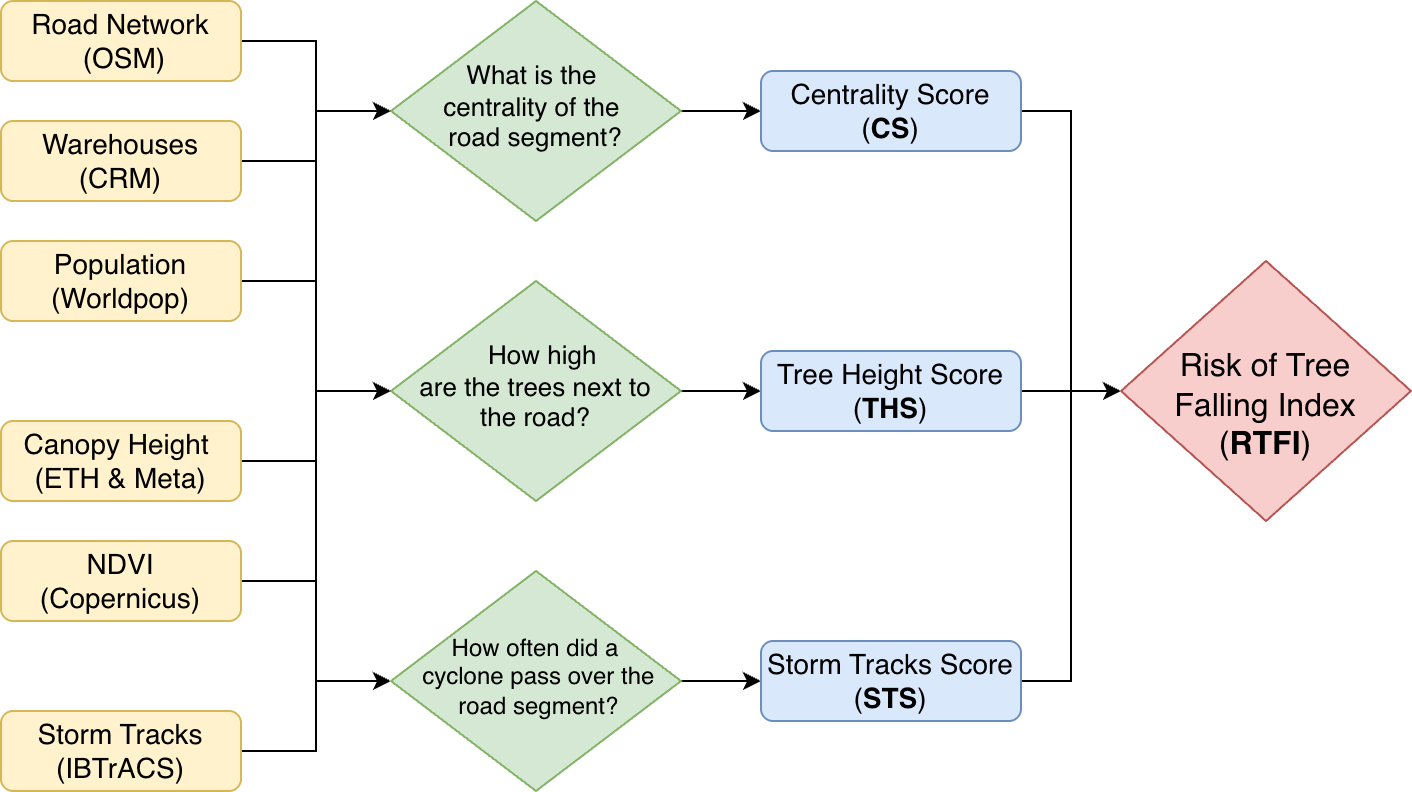

The diagram above was exported from draw.io. Its source (the exported page's mxGraphModel, read from the mxfile embedded in the PNG):
<mxGraphModel dx="930" dy="569" grid="1" gridSize="10" guides="1" tooltips="1" connect="1" arrows="1" fold="1" page="1" pageScale="1" pageWidth="827" pageHeight="1169" math="0" shadow="0">
  <root>
    <mxCell id="0" />
    <mxCell id="1" parent="0" />
    <mxCell id="lPQXOrkfYUFeKWjBTjAk-68" style="edgeStyle=orthogonalEdgeStyle;rounded=0;orthogonalLoop=1;jettySize=auto;html=1;entryX=0;entryY=0.5;entryDx=0;entryDy=0;" edge="1" parent="1" source="lPQXOrkfYUFeKWjBTjAk-70" target="lPQXOrkfYUFeKWjBTjAk-80">
      <mxGeometry relative="1" as="geometry" />
    </mxCell>
    <mxCell id="lPQXOrkfYUFeKWjBTjAk-69" style="edgeStyle=orthogonalEdgeStyle;rounded=0;orthogonalLoop=1;jettySize=auto;html=1;entryX=0;entryY=0.5;entryDx=0;entryDy=0;" edge="1" parent="1" source="lPQXOrkfYUFeKWjBTjAk-70" target="lPQXOrkfYUFeKWjBTjAk-84">
      <mxGeometry relative="1" as="geometry" />
    </mxCell>
    <mxCell id="lPQXOrkfYUFeKWjBTjAk-70" value="&lt;font style=&quot;font-size: 14px;&quot;&gt;Road Network&lt;/font&gt;&lt;div&gt;&lt;font style=&quot;font-size: 14px;&quot;&gt;&amp;nbsp;(OSM)&lt;/font&gt;&lt;/div&gt;" style="rounded=1;whiteSpace=wrap;html=1;fontSize=12;glass=0;strokeWidth=1;shadow=0;fillColor=#fff2cc;strokeColor=#d6b656;" vertex="1" parent="1">
      <mxGeometry x="30" y="140" width="120" height="40" as="geometry" />
    </mxCell>
    <mxCell id="lPQXOrkfYUFeKWjBTjAk-74" style="edgeStyle=orthogonalEdgeStyle;rounded=0;orthogonalLoop=1;jettySize=auto;html=1;entryX=0;entryY=0.5;entryDx=0;entryDy=0;" edge="1" parent="1" source="lPQXOrkfYUFeKWjBTjAk-76" target="lPQXOrkfYUFeKWjBTjAk-80">
      <mxGeometry relative="1" as="geometry" />
    </mxCell>
    <mxCell id="lPQXOrkfYUFeKWjBTjAk-75" style="edgeStyle=orthogonalEdgeStyle;rounded=0;orthogonalLoop=1;jettySize=auto;html=1;entryX=0;entryY=0.5;entryDx=0;entryDy=0;" edge="1" parent="1" source="lPQXOrkfYUFeKWjBTjAk-76" target="lPQXOrkfYUFeKWjBTjAk-82">
      <mxGeometry relative="1" as="geometry" />
    </mxCell>
    <mxCell id="lPQXOrkfYUFeKWjBTjAk-76" value="&lt;font style=&quot;font-size: 14px;&quot;&gt;Canopy Height&amp;nbsp;&lt;/font&gt;&lt;div&gt;&lt;font style=&quot;font-size: 14px;&quot;&gt;(ETH &amp;amp; Meta)&lt;/font&gt;&lt;/div&gt;" style="rounded=1;whiteSpace=wrap;html=1;fontSize=12;glass=0;strokeWidth=1;shadow=0;fillColor=#fff2cc;strokeColor=#d6b656;" vertex="1" parent="1">
      <mxGeometry x="30" y="350" width="120" height="40" as="geometry" />
    </mxCell>
    <mxCell id="lPQXOrkfYUFeKWjBTjAk-77" style="edgeStyle=orthogonalEdgeStyle;rounded=0;orthogonalLoop=1;jettySize=auto;html=1;entryX=0;entryY=0.5;entryDx=0;entryDy=0;" edge="1" parent="1" source="lPQXOrkfYUFeKWjBTjAk-78" target="lPQXOrkfYUFeKWjBTjAk-84">
      <mxGeometry relative="1" as="geometry" />
    </mxCell>
    <mxCell id="lPQXOrkfYUFeKWjBTjAk-78" value="&lt;font style=&quot;font-size: 14px;&quot;&gt;Storm Tracks (IBTrACS)&lt;/font&gt;" style="rounded=1;whiteSpace=wrap;html=1;fontSize=12;glass=0;strokeWidth=1;shadow=0;fillColor=#fff2cc;strokeColor=#d6b656;" vertex="1" parent="1">
      <mxGeometry x="30" y="494.9999999999999" width="120" height="40" as="geometry" />
    </mxCell>
    <mxCell id="lPQXOrkfYUFeKWjBTjAk-100" style="edgeStyle=orthogonalEdgeStyle;rounded=0;orthogonalLoop=1;jettySize=auto;html=1;" edge="1" parent="1" source="lPQXOrkfYUFeKWjBTjAk-80" target="lPQXOrkfYUFeKWjBTjAk-88">
      <mxGeometry relative="1" as="geometry" />
    </mxCell>
    <mxCell id="lPQXOrkfYUFeKWjBTjAk-80" value="&lt;div&gt;&lt;span style=&quot;background-color: transparent; color: light-dark(rgb(0, 0, 0), rgb(255, 255, 255));&quot;&gt;&lt;font style=&quot;font-size: 13px;&quot;&gt;What is the&amp;nbsp;&lt;/font&gt;&lt;/span&gt;&lt;/div&gt;&lt;div&gt;&lt;font style=&quot;font-size: 13px;&quot;&gt;centrality of the&amp;nbsp;&lt;/font&gt;&lt;/div&gt;&lt;div&gt;&lt;font style=&quot;font-size: 13px;&quot;&gt;road&amp;nbsp;&lt;span style=&quot;background-color: transparent; color: light-dark(rgb(0, 0, 0), rgb(255, 255, 255));&quot;&gt;segment?&lt;/span&gt;&lt;/font&gt;&lt;/div&gt;" style="rhombus;whiteSpace=wrap;html=1;shadow=0;fontFamily=Helvetica;fontSize=12;align=center;strokeWidth=1;spacing=6;spacingTop=-4;fillColor=#d5e8d4;strokeColor=#82b366;" vertex="1" parent="1">
      <mxGeometry x="225" y="140" width="145" height="110" as="geometry" />
    </mxCell>
    <mxCell id="lPQXOrkfYUFeKWjBTjAk-103" style="edgeStyle=orthogonalEdgeStyle;rounded=0;orthogonalLoop=1;jettySize=auto;html=1;" edge="1" parent="1" source="lPQXOrkfYUFeKWjBTjAk-82" target="lPQXOrkfYUFeKWjBTjAk-86">
      <mxGeometry relative="1" as="geometry" />
    </mxCell>
    <mxCell id="lPQXOrkfYUFeKWjBTjAk-82" value="&lt;div&gt;&lt;span style=&quot;background-color: transparent; color: light-dark(rgb(0, 0, 0), rgb(255, 255, 255)); font-size: 13px;&quot;&gt;&amp;nbsp; How high&lt;/span&gt;&lt;/div&gt;&lt;div&gt;&lt;span style=&quot;background-color: transparent; color: light-dark(rgb(0, 0, 0), rgb(255, 255, 255)); font-size: 13px;&quot;&gt;are&amp;nbsp;&lt;/span&gt;&lt;span style=&quot;background-color: transparent; color: light-dark(rgb(0, 0, 0), rgb(255, 255, 255)); font-size: 13px;&quot;&gt;the trees next to the road?&lt;/span&gt;&lt;/div&gt;" style="rhombus;whiteSpace=wrap;html=1;shadow=0;fontFamily=Helvetica;fontSize=12;align=center;strokeWidth=1;spacing=6;spacingTop=-4;fillColor=#d5e8d4;strokeColor=#82b366;" vertex="1" parent="1">
      <mxGeometry x="225" y="280" width="145" height="110" as="geometry" />
    </mxCell>
    <mxCell id="lPQXOrkfYUFeKWjBTjAk-101" style="edgeStyle=orthogonalEdgeStyle;rounded=0;orthogonalLoop=1;jettySize=auto;html=1;" edge="1" parent="1" source="lPQXOrkfYUFeKWjBTjAk-84" target="lPQXOrkfYUFeKWjBTjAk-90">
      <mxGeometry relative="1" as="geometry" />
    </mxCell>
    <mxCell id="lPQXOrkfYUFeKWjBTjAk-84" value="&lt;p&gt;&lt;font&gt;&lt;font style=&quot;background-color: transparent; color: light-dark(rgb(0, 0, 0), rgb(255, 255, 255));&quot;&gt;&lt;span style=&quot;background-color: transparent; color: light-dark(rgb(0, 0, 0), rgb(255, 255, 255));&quot;&gt;&amp;nbsp;How often did&amp;nbsp;&lt;/span&gt;&lt;span style=&quot;background-color: transparent; color: light-dark(rgb(0, 0, 0), rgb(255, 255, 255));&quot;&gt;a&amp;nbsp; &amp;nbsp;&amp;nbsp;&lt;/span&gt;&lt;/font&gt;&lt;/font&gt;&lt;span style=&quot;background-color: transparent; color: light-dark(rgb(0, 0, 0), rgb(255, 255, 255));&quot;&gt;cyclone pass&amp;nbsp;&lt;/span&gt;&lt;span style=&quot;background-color: transparent; color: light-dark(rgb(0, 0, 0), rgb(255, 255, 255));&quot;&gt;over the&amp;nbsp; &amp;nbsp;road&amp;nbsp;&lt;/span&gt;&lt;span style=&quot;background-color: transparent; color: light-dark(rgb(0, 0, 0), rgb(255, 255, 255));&quot;&gt;segment?&lt;/span&gt;&lt;/p&gt;" style="rhombus;whiteSpace=wrap;html=1;shadow=0;fontFamily=Helvetica;fontSize=12;align=center;strokeWidth=1;spacing=6;spacingTop=-4;fillColor=#d5e8d4;strokeColor=#82b366;" vertex="1" parent="1">
      <mxGeometry x="225" y="425" width="145" height="110" as="geometry" />
    </mxCell>
    <mxCell id="lPQXOrkfYUFeKWjBTjAk-85" style="edgeStyle=orthogonalEdgeStyle;rounded=0;orthogonalLoop=1;jettySize=auto;html=1;entryX=0;entryY=0.5;entryDx=0;entryDy=0;" edge="1" parent="1" source="lPQXOrkfYUFeKWjBTjAk-86" target="lPQXOrkfYUFeKWjBTjAk-91">
      <mxGeometry relative="1" as="geometry" />
    </mxCell>
    <mxCell id="lPQXOrkfYUFeKWjBTjAk-86" value="&lt;font style=&quot;font-size: 14px;&quot;&gt;Tree Height Score&lt;/font&gt;&lt;div&gt;&lt;font style=&quot;font-size: 14px;&quot;&gt;(&lt;b style=&quot;&quot;&gt;THS&lt;/b&gt;)&lt;/font&gt;&lt;/div&gt;" style="rounded=1;whiteSpace=wrap;html=1;fontSize=12;glass=0;strokeWidth=1;shadow=0;fillColor=#dae8fc;strokeColor=#6c8ebf;" vertex="1" parent="1">
      <mxGeometry x="410" y="315" width="130" height="40" as="geometry" />
    </mxCell>
    <mxCell id="lPQXOrkfYUFeKWjBTjAk-87" style="edgeStyle=orthogonalEdgeStyle;rounded=0;orthogonalLoop=1;jettySize=auto;html=1;entryX=0;entryY=0.5;entryDx=0;entryDy=0;" edge="1" parent="1" source="lPQXOrkfYUFeKWjBTjAk-88" target="lPQXOrkfYUFeKWjBTjAk-91">
      <mxGeometry relative="1" as="geometry" />
    </mxCell>
    <mxCell id="lPQXOrkfYUFeKWjBTjAk-88" value="&lt;font style=&quot;font-size: 14px;&quot;&gt;Centrality Score&lt;/font&gt;&lt;div&gt;&lt;font style=&quot;font-size: 14px;&quot;&gt;(&lt;b style=&quot;&quot;&gt;CS&lt;/b&gt;)&lt;/font&gt;&lt;/div&gt;" style="rounded=1;whiteSpace=wrap;html=1;fontSize=12;glass=0;strokeWidth=1;shadow=0;fillColor=#dae8fc;strokeColor=#6c8ebf;" vertex="1" parent="1">
      <mxGeometry x="410" y="175" width="130" height="40" as="geometry" />
    </mxCell>
    <mxCell id="lPQXOrkfYUFeKWjBTjAk-89" style="edgeStyle=orthogonalEdgeStyle;rounded=0;orthogonalLoop=1;jettySize=auto;html=1;entryX=0;entryY=0.5;entryDx=0;entryDy=0;" edge="1" parent="1" source="lPQXOrkfYUFeKWjBTjAk-90" target="lPQXOrkfYUFeKWjBTjAk-91">
      <mxGeometry relative="1" as="geometry" />
    </mxCell>
    <mxCell id="lPQXOrkfYUFeKWjBTjAk-90" value="&lt;div&gt;&lt;font style=&quot;font-size: 14px;&quot;&gt;Storm Tracks Score&lt;/font&gt;&lt;/div&gt;&lt;div&gt;&lt;font style=&quot;font-size: 14px;&quot;&gt;(&lt;b style=&quot;&quot;&gt;STS&lt;/b&gt;)&lt;/font&gt;&lt;/div&gt;" style="rounded=1;whiteSpace=wrap;html=1;fontSize=12;glass=0;strokeWidth=1;shadow=0;fillColor=#dae8fc;strokeColor=#6c8ebf;" vertex="1" parent="1">
      <mxGeometry x="410" y="460" width="130" height="40" as="geometry" />
    </mxCell>
    <mxCell id="lPQXOrkfYUFeKWjBTjAk-91" value="&lt;div&gt;&lt;span style=&quot;font-size: 16px; background-color: transparent; color: light-dark(rgb(0, 0, 0), rgb(255, 255, 255));&quot;&gt;&lt;br&gt;&lt;/span&gt;&lt;/div&gt;&lt;div&gt;&lt;span style=&quot;font-size: 16px; background-color: transparent; color: light-dark(rgb(0, 0, 0), rgb(255, 255, 255));&quot;&gt;Risk of Tree&lt;/span&gt;&lt;/div&gt;&lt;div&gt;&lt;font style=&quot;font-size: 16px;&quot;&gt;Falling Index&lt;/font&gt;&lt;/div&gt;&lt;div&gt;&lt;font style=&quot;font-size: 16px;&quot;&gt;(&lt;b style=&quot;&quot;&gt;RTFI&lt;/b&gt;)&lt;/font&gt;&lt;/div&gt;" style="rhombus;whiteSpace=wrap;html=1;shadow=0;fontFamily=Helvetica;fontSize=12;align=center;strokeWidth=1;spacing=6;spacingTop=-4;fillColor=#f8cecc;strokeColor=#b85450;" vertex="1" parent="1">
      <mxGeometry x="590" y="270" width="145" height="130" as="geometry" />
    </mxCell>
    <mxCell id="lPQXOrkfYUFeKWjBTjAk-94" style="edgeStyle=orthogonalEdgeStyle;rounded=0;orthogonalLoop=1;jettySize=auto;html=1;entryX=0;entryY=0.5;entryDx=0;entryDy=0;" edge="1" parent="1" source="lPQXOrkfYUFeKWjBTjAk-93" target="lPQXOrkfYUFeKWjBTjAk-80">
      <mxGeometry relative="1" as="geometry" />
    </mxCell>
    <mxCell id="lPQXOrkfYUFeKWjBTjAk-93" value="&lt;span style=&quot;font-size: 14px;&quot;&gt;Population&lt;br&gt;(Worldpop)&lt;/span&gt;" style="rounded=1;whiteSpace=wrap;html=1;fontSize=12;glass=0;strokeWidth=1;shadow=0;fillColor=#fff2cc;strokeColor=#d6b656;" vertex="1" parent="1">
      <mxGeometry x="30" y="260" width="120" height="40" as="geometry" />
    </mxCell>
    <mxCell id="lPQXOrkfYUFeKWjBTjAk-97" style="edgeStyle=orthogonalEdgeStyle;rounded=0;orthogonalLoop=1;jettySize=auto;html=1;entryX=0;entryY=0.5;entryDx=0;entryDy=0;" edge="1" parent="1" source="lPQXOrkfYUFeKWjBTjAk-95" target="lPQXOrkfYUFeKWjBTjAk-82">
      <mxGeometry relative="1" as="geometry" />
    </mxCell>
    <mxCell id="lPQXOrkfYUFeKWjBTjAk-95" value="&lt;span style=&quot;font-size: 14px;&quot;&gt;NDVI&lt;br&gt;(Copernicus)&lt;/span&gt;" style="rounded=1;whiteSpace=wrap;html=1;fontSize=12;glass=0;strokeWidth=1;shadow=0;fillColor=#fff2cc;strokeColor=#d6b656;" vertex="1" parent="1">
      <mxGeometry x="30" y="410" width="120" height="40" as="geometry" />
    </mxCell>
    <mxCell id="lPQXOrkfYUFeKWjBTjAk-99" style="edgeStyle=orthogonalEdgeStyle;rounded=0;orthogonalLoop=1;jettySize=auto;html=1;entryX=0;entryY=0.5;entryDx=0;entryDy=0;" edge="1" parent="1" source="lPQXOrkfYUFeKWjBTjAk-98" target="lPQXOrkfYUFeKWjBTjAk-80">
      <mxGeometry relative="1" as="geometry" />
    </mxCell>
    <mxCell id="lPQXOrkfYUFeKWjBTjAk-98" value="&lt;span style=&quot;font-size: 14px;&quot;&gt;Warehouses&lt;/span&gt;&lt;div&gt;&lt;span style=&quot;background-color: transparent; font-size: 14px;&quot;&gt;(CRM)&lt;/span&gt;&lt;/div&gt;" style="rounded=1;whiteSpace=wrap;html=1;fontSize=12;glass=0;strokeWidth=1;shadow=0;fillColor=#fff2cc;strokeColor=#d6b656;" vertex="1" parent="1">
      <mxGeometry x="30" y="200" width="120" height="40" as="geometry" />
    </mxCell>
  </root>
</mxGraphModel>